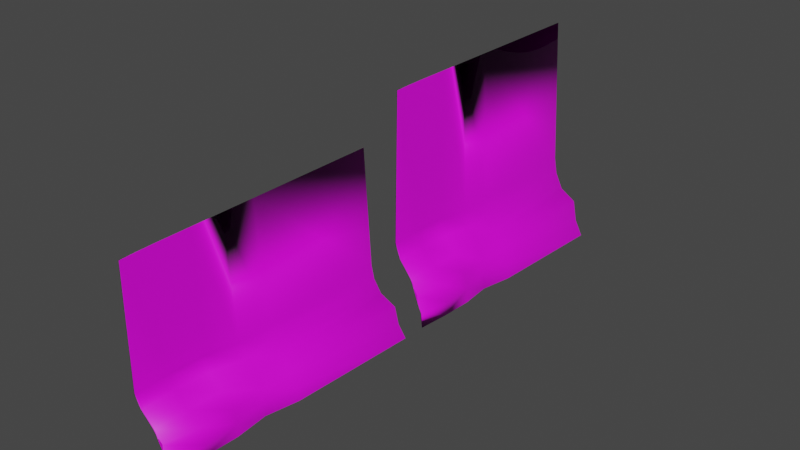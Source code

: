 # Source: InstructiONS_POSTITS.blend  (saved by Blender 2.90.8; exported with 4.5.12 LTS)
import bpy
from mathutils import Matrix  # noqa: F401  (used for matrix-valued properties, if any)

bpy.ops.wm.read_factory_settings(use_empty=True)
scene = bpy.context.scene
scene.name = 'Scene'

# ---- collections
col_collection = bpy.data.collections.new('Collection'); scene.collection.children.link(col_collection)

# ---- images (referenced by path relative to the original .blend; pixels are not part of the script)
import os
ASSET_DIR = os.environ.get("B2B_ASSET_DIR", "")  # directory of the original .blend (textures are referenced by path, not embedded)
HERE = os.path.dirname(os.path.abspath(__file__))  # packed textures are extracted next to this script under _unpacked/

def load_image(name, relpath, width, height, colorspace="sRGB"):
    """Load a texture the original file referenced (path relative to the .blend, or extracted next to this script)."""
    p = next((c for c in (os.path.join(HERE, relpath), os.path.join(ASSET_DIR, relpath)) if relpath and os.path.exists(c)), "")
    if p:
        img = bpy.data.images.load(p, check_existing=True)
        img.name = name
    else:  # same state as the original file: an image datablock whose file is absent (Cycles renders it pink)
        img = bpy.data.images.new(name, width, height)
        img.source = "FILE"
        img.filepath = "//" + (relpath or name)
    img.colorspace_settings.name = colorspace
    return img
img_start_exp_png = load_image('Start_exp.PNG', 'NotesPictures/Start_exp.PNG', 1024, 1024, 'sRGB')
img_platform_png = load_image('Platform.PNG', 'NotesPictures/Platform.PNG', 1024, 1024, 'sRGB')

# ---- materials (node trees are filled in below, after node groups)
mat_material_001 = bpy.data.materials.new('Material.001')
mat_material_001.use_transparent_shadow = False
mat_material_003 = bpy.data.materials.new('Material.003')
mat_material_003.use_transparent_shadow = False

# ---- material node trees
mat_material_001.use_nodes = True; mat_material_001.node_tree.nodes.clear()
_N = mat_material_001.node_tree.nodes; _L = mat_material_001.node_tree.links
n0 = _N.new('ShaderNodeBsdfPrincipled'); n0.name = 'Principled BSDF'; n0.location = (10, 300)
n0.distribution = 'GGX'
n0.subsurface_method = 'BURLEY'
n0.inputs[3].default_value = 1.45
n0.inputs[27].default_value = (0.0, 0.0, 0.0, 1.0)
n0.inputs[28].default_value = 1.0
n1 = _N.new('ShaderNodeOutputMaterial'); n1.name = 'Material Output'; n1.location = (300, 300)
n2 = _N.new('ShaderNodeTexImage'); n2.name = 'Image Texture'; n2.location = (-280, 275)
n2.image = img_start_exp_png
_L.new(n0.outputs[0], n1.inputs[0])
_L.new(n2.outputs[0], n0.inputs[0])
n1.is_active_output = True
mat_material_003.use_nodes = True; mat_material_003.node_tree.nodes.clear()
_N = mat_material_003.node_tree.nodes; _L = mat_material_003.node_tree.links
n0 = _N.new('ShaderNodeBsdfPrincipled'); n0.name = 'Principled BSDF'; n0.location = (10, 300)
n0.distribution = 'GGX'
n0.subsurface_method = 'BURLEY'
n0.inputs[3].default_value = 1.45
n0.inputs[27].default_value = (0.0, 0.0, 0.0, 1.0)
n0.inputs[28].default_value = 1.0
n1 = _N.new('ShaderNodeOutputMaterial'); n1.name = 'Material Output'; n1.location = (300, 300)
n2 = _N.new('ShaderNodeTexImage'); n2.name = 'Image Texture'; n2.location = (-280, 275)
n2.image = img_platform_png
_L.new(n0.outputs[0], n1.inputs[0])
_L.new(n2.outputs[0], n0.inputs[0])
n1.is_active_output = True

# ---- world
world_world = bpy.data.worlds.new('World'); scene.world = world_world
world_world.use_nodes = True; world_world.node_tree.nodes.clear()
_N = world_world.node_tree.nodes; _L = world_world.node_tree.links
n0 = _N.new('ShaderNodeOutputWorld'); n0.name = 'World Output'; n0.location = (300, 300)
n1 = _N.new('ShaderNodeBackground'); n1.name = 'Background'; n1.location = (10, 300)
n1.inputs[0].default_value = (0.05088, 0.05088, 0.05088, 1.0)
_L.new(n1.outputs[0], n0.inputs[0])
n0.is_active_output = True
world_world.color = (0.05088, 0.05088, 0.05088)
world_world.use_sun_shadow = False
world_world.sun_shadow_jitter_overblur = 0.0

# ---- meshes
me_cube_001 = bpy.data.meshes.new('Cube.001')
me_cube_001.from_pydata([(1.0, 1.0, 1.242), (77.27, 1.0, -1.101), (4.404, -1.0, 1.242), (51.81, -1.0, -1.101), (-1.0, 1.0, 1.0), (66.7, 1.0, -1.0), (2.404, -1.0, 1.242), (49.81, -1.0, -1.0), (55.56, 0.0, -1.0), (1.0, 0.0, 1.242), (-1.0, 0.0, 1.0), (65.77, 0.0, -1.101), (12.72, 1.0, -0.2772), (-1.095, -1.0, -0.2967), (0.9055, -1.0, -0.2772), (10.72, 1.0, -0.2772), (16.8, 0.0, -0.2772), (14.8, 0.0, -0.2967), (53.05, -0.25, -1.101), (55.21, -0.5, -1.0), (55.39, -0.75, -1.0), (1.0, -0.25, 1.242), (1.0, -0.5, 1.242), (1.0, -0.75, 1.242), (-1.0, -0.75, 1.0), (-1.0, -0.5, 1.0), (-1.0, -0.25, 1.0), (57.39, -0.75, -1.101), (59.66, -0.5, -1.101), (55.05, -0.25, -1.101), (-1.095, -0.75, -0.2967), (-1.095, -0.5, -0.2772), (11.95, -0.25, -0.2967), (13.95, -0.25, -0.2772), (0.9055, -0.5, -0.2772), (0.9055, -0.75, -0.2772), (17.62, 1.0, -0.4488), (30.46, 1.0, -0.6136), (57.23, 1.0, -0.72), (64.08, 1.0, -0.9431), (9.498, -1.0, -0.4488), (30.47, -1.0, -0.6136), (38.1, -1.0, -0.7783), (51.11, -1.0, -0.9431), (15.62, 1.0, -0.4431), (24.35, 1.0, -0.5838), (41.66, 1.0, -0.7245), (56.32, 1.0, -0.8651), (21.7, 0.0, -0.4488), (34.54, 0.0, -0.6136), (51.69, 0.0, -0.7783), (62.41, 0.0, -0.9431), (19.7, 0.0, -0.4431), (32.54, 0.0, -0.6136), (43.34, 0.0, -0.7245), (55.56, 0.0, -0.8651), (49.11, -1.0, -0.9431), (36.1, -1.0, -0.7245), (27.95, -1.0, -0.6136), (7.498, -1.0, -0.4431), (26.39, -0.25, -0.4488), (39.25, -0.25, -0.6136), (48.8, -0.25, -0.7783), (51.11, -0.25, -0.9431), (13.35, -0.5, -0.4488), (34.52, -0.5, -0.6136), (52.67, -0.5, -0.7783), (59.66, -0.5, -0.9431), (9.498, -0.75, -0.4488), (30.67, -0.75, -0.6136), (48.78, -0.75, -0.7783), (61.35, -0.75, -0.9431), (7.498, -0.75, -0.4431), (21.1, -0.75, -0.5838), (27.47, -0.75, -0.7245), (50.76, -0.75, -0.8651), (7.498, -0.5, -0.4431), (28.67, -0.5, -0.5838), (37.27, -0.5, -0.7245), (44.26, -0.5, -0.8651), (20.54, -0.25, -0.4431), (33.4, -0.25, -0.5838), (33.4, -0.25, -0.7245), (35.71, -0.25, -0.8651)], [], [(23, 24, 6, 2), (14, 2, 6, 13), (17, 10, 4, 15), (20, 27, 3, 7), (35, 23, 2, 14), (15, 4, 0, 12), (12, 0, 9, 16), (5, 1, 11, 8), (32, 26, 10, 17), (0, 4, 10, 9), (80, 32, 17, 52), (36, 12, 16, 48), (44, 15, 12, 36), (68, 35, 14, 40), (52, 17, 15, 44), (40, 14, 13, 59), (48, 16, 33, 60), (60, 33, 34, 64), (64, 34, 35, 68), (59, 13, 30, 72), (72, 30, 31, 76), (76, 31, 32, 80), (13, 6, 24, 30), (30, 24, 25, 31), (31, 25, 26, 32), (16, 9, 21, 33), (33, 21, 22, 34), (34, 22, 23, 35), (8, 11, 29, 18), (18, 29, 28, 19), (19, 28, 27, 20), (9, 10, 26, 21), (21, 26, 25, 22), (22, 25, 24, 23), (19, 79, 83, 18), (79, 78, 82, 83), (78, 77, 81, 82), (77, 76, 80, 81), (20, 75, 79, 19), (75, 74, 78, 79), (74, 73, 77, 78), (73, 72, 76, 77), (7, 56, 75, 20), (56, 57, 74, 75), (57, 58, 73, 74), (58, 59, 72, 73), (28, 67, 71, 27), (67, 66, 70, 71), (66, 65, 69, 70), (65, 64, 68, 69), (29, 63, 67, 28), (63, 62, 66, 67), (62, 61, 65, 66), (61, 60, 64, 65), (11, 51, 63, 29), (51, 50, 62, 63), (50, 49, 61, 62), (49, 48, 60, 61), (3, 43, 56, 7), (43, 42, 57, 56), (42, 41, 58, 57), (41, 40, 59, 58), (8, 55, 47, 5), (55, 54, 46, 47), (54, 53, 45, 46), (53, 52, 44, 45), (27, 71, 43, 3), (71, 70, 42, 43), (70, 69, 41, 42), (69, 68, 40, 41), (5, 47, 39, 1), (47, 46, 38, 39), (46, 45, 37, 38), (45, 44, 36, 37), (1, 39, 51, 11), (39, 38, 50, 51), (38, 37, 49, 50), (37, 36, 48, 49), (18, 83, 55, 8), (83, 82, 54, 55), (82, 81, 53, 54), (81, 80, 52, 53)])
me_cube_001.polygons.foreach_set('use_smooth', [True] * 82)
_uv = me_cube_001.uv_layers.new(name='UVMap')
_uv.uv.foreach_set('vector', [0.625, 0.7188, 0.6402, 0.7188, 0.6402, 0.75, 0.625, 0.75, 0.4629, 0.75, 0.625, 0.75, 0.625, 0.7674, 0.4629, 0.7674, 0.4629, 0.451, 0.625, 0.451, 0.625, 0.4611, 0.4629, 0.4611, 0.3406, 0.7521, 0.375, 0.7188, 0.375, 0.75, 0.3406, 0.7861, 0.156, 0.318, 0.1388, 1.04, 0.0231, 1.026, 0.03903, 0.3052, 0.4629, 0.4611, 0.625, 0.4611, 0.625, 0.5, 0.4629, 0.5, 0.9744, 0.4081, 0.9246, 1.063, 0.4964, 1.063, 0.5067, 0.3567, 0.3542, 0.5, 0.375, 0.5, 0.375, 0.625, 0.3542, 0.625, 0.4629, 0.4485, 0.625, 0.4485, 0.625, 0.451, 0.4629, 0.451, 0.625, 0.5, 0.6402, 0.5, 0.6402, 0.625, 0.625, 0.625, 0.4446, 0.4485, 0.4629, 0.4485, 0.4629, 0.451, 0.4446, 0.451, 0.9807, 0.3107, 0.9744, 0.4081, 0.5067, 0.3567, 0.5091, 0.2745, 0.4478, 0.3705, 0.4651, 0.3705, 0.4651, 0.4106, 0.4478, 0.4106, 0.1579, 0.2365, 0.156, 0.318, 0.03903, 0.3052, 0.04083, 0.2238, 0.4446, 0.451, 0.4629, 0.451, 0.4629, 0.4611, 0.4446, 0.4611, 0.4478, 0.6678, 0.4651, 0.6678, 0.4651, 0.6857, 0.4478, 0.6857, 0.5091, 0.2745, 0.5067, 0.3567, 0.3898, 0.3438, 0.392, 0.2618, 0.392, 0.2618, 0.3898, 0.3438, 0.2729, 0.3309, 0.2749, 0.2491, 0.2749, 0.2491, 0.2729, 0.3309, 0.156, 0.318, 0.1579, 0.2365, 0.4446, 0.4409, 0.4629, 0.4409, 0.4629, 0.4435, 0.4446, 0.4435, 0.4446, 0.4435, 0.4629, 0.4435, 0.4629, 0.446, 0.4446, 0.446, 0.4446, 0.446, 0.4629, 0.446, 0.4629, 0.4485, 0.4446, 0.4485, 0.4629, 0.4409, 0.625, 0.4409, 0.625, 0.4435, 0.4629, 0.4435, 0.4629, 0.4435, 0.625, 0.4435, 0.625, 0.446, 0.4629, 0.446, 0.4629, 0.446, 0.625, 0.446, 0.625, 0.4485, 0.4629, 0.4485, 0.5067, 0.3567, 0.4964, 1.063, 0.3703, 1.07, 0.3898, 0.3438, 0.3898, 0.3438, 0.3703, 1.07, 0.2545, 1.055, 0.2729, 0.3309, 0.2729, 0.3309, 0.2545, 1.055, 0.1388, 1.04, 0.156, 0.318, 0.3542, 0.625, 0.375, 0.625, 0.375, 0.6562, 0.3542, 0.6562, 0.3542, 0.6562, 0.375, 0.6562, 0.375, 0.6875, 0.3542, 0.6875, 0.3406, 0.718, 0.375, 0.6875, 0.375, 0.7188, 0.3406, 0.7521, 0.6189, 0.5392, 0.6333, 0.5392, 0.6333, 0.5713, 0.6189, 0.5713, 0.629, 0.5915, 0.6447, 0.5915, 0.6447, 0.6265, 0.629, 0.6265, 0.625, 0.6875, 0.6402, 0.6875, 0.6402, 0.7188, 0.625, 0.7188, 0.375, 0.446, 0.3919, 0.446, 0.3919, 0.4485, 0.375, 0.4485, 0.3919, 0.446, 0.4094, 0.446, 0.4094, 0.4485, 0.3919, 0.4485, 0.4094, 0.446, 0.427, 0.446, 0.427, 0.4485, 0.4094, 0.4485, 0.427, 0.446, 0.4446, 0.446, 0.4446, 0.4485, 0.427, 0.4485, 0.375, 0.4435, 0.3919, 0.4435, 0.3919, 0.446, 0.375, 0.446, 0.3919, 0.4435, 0.4094, 0.4435, 0.4094, 0.446, 0.3919, 0.446, 0.4094, 0.4435, 0.427, 0.4435, 0.427, 0.446, 0.4094, 0.446, 0.427, 0.4435, 0.4446, 0.4435, 0.4446, 0.446, 0.427, 0.446, 0.375, 0.4409, 0.3919, 0.4409, 0.3919, 0.4435, 0.375, 0.4435, 0.3919, 0.4409, 0.4094, 0.4409, 0.4094, 0.4435, 0.3919, 0.4435, 0.4094, 0.4409, 0.427, 0.4409, 0.427, 0.4435, 0.4094, 0.4435, 0.427, 0.4409, 0.4446, 0.4409, 0.4446, 0.4435, 0.427, 0.4435, 0.2828, -0.06183, 0.2809, 0.01349, 0.1635, 0.00139, 0.1652, -0.07375, 0.2809, 0.01349, 0.2789, 0.09204, 0.1616, 0.07975, 0.1635, 0.00139, 0.2789, 0.09204, 0.2769, 0.1706, 0.1597, 0.1581, 0.1616, 0.07975, 0.2769, 0.1706, 0.2749, 0.2491, 0.1579, 0.2365, 0.1597, 0.1581, 0.4004, -0.04991, 0.3984, 0.02559, 0.2809, 0.01349, 0.2828, -0.06183, 0.3984, 0.02559, 0.3962, 0.1043, 0.2789, 0.09204, 0.2809, 0.01349, 0.3962, 0.1043, 0.3941, 0.1831, 0.2769, 0.1706, 0.2789, 0.09204, 0.3941, 0.1831, 0.392, 0.2618, 0.2749, 0.2491, 0.2769, 0.1706, 0.518, -0.03799, 0.5158, 0.03769, 0.3984, 0.02559, 0.4004, -0.04991, 0.5158, 0.03769, 0.5136, 0.1166, 0.3962, 0.1043, 0.3984, 0.02559, 0.5136, 0.1166, 0.5113, 0.1956, 0.3941, 0.1831, 0.3962, 0.1043, 0.5113, 0.1956, 0.5091, 0.2745, 0.392, 0.2618, 0.3941, 0.1831, 0.3817, 0.6678, 0.3977, 0.6678, 0.3977, 0.6857, 0.3817, 0.6857, 0.3977, 0.6678, 0.4144, 0.6678, 0.4144, 0.6857, 0.3977, 0.6857, 0.4094, 0.75, 0.427, 0.75, 0.427, 0.7674, 0.4094, 0.7674, 0.427, 0.75, 0.4446, 0.75, 0.4446, 0.7674, 0.427, 0.7674, 0.375, 0.451, 0.3919, 0.451, 0.3919, 0.4611, 0.375, 0.4611, 0.3919, 0.451, 0.4094, 0.451, 0.4094, 0.4611, 0.3919, 0.4611, 0.4144, 0.3602, 0.4311, 0.3602, 0.4311, 0.3705, 0.4144, 0.3705, 0.4311, 0.3602, 0.4478, 0.3602, 0.4478, 0.3705, 0.4311, 0.3705, 0.1652, -0.07375, 0.1635, 0.00139, 0.04601, 0.05413, 0.04767, -0.02083, 0.1635, 0.00139, 0.1616, 0.07975, 0.04428, 0.06746, 0.04601, 0.05413, 0.1616, 0.07975, 0.1597, 0.1581, 0.04256, 0.1456, 0.04428, 0.06746, 0.1597, 0.1581, 0.1579, 0.2365, 0.04083, 0.2238, 0.04256, 0.1456, 0.3707, 0.3728, 0.3881, 0.3728, 0.3881, 0.4164, 0.3707, 0.4164, 0.3977, 0.3705, 0.4144, 0.3705, 0.4144, 0.4106, 0.3977, 0.4106, 0.4144, 0.3705, 0.4311, 0.3705, 0.4311, 0.4106, 0.4144, 0.4106, 0.4311, 0.3705, 0.4478, 0.3705, 0.4478, 0.4106, 0.4311, 0.4106, 0.9883, 0.00968, 0.9856, 0.0861, 0.5158, 0.03769, 0.518, -0.03799, 0.9856, 0.0861, 0.9863, 0.1658, 0.5136, 0.1166, 0.5158, 0.03769, 0.9863, 0.1658, 0.987, 0.231, 0.5113, 0.1956, 0.5136, 0.1166, 0.987, 0.231, 0.9807, 0.3107, 0.5091, 0.2745, 0.5113, 0.1956, 0.375, 0.4485, 0.3919, 0.4485, 0.3919, 0.451, 0.375, 0.451, 0.3919, 0.4485, 0.4094, 0.4485, 0.4094, 0.451, 0.3919, 0.451, 0.4094, 0.4485, 0.427, 0.4485, 0.427, 0.451, 0.4094, 0.451, 0.427, 0.4485, 0.4446, 0.4485, 0.4446, 0.451, 0.427, 0.451])
me_cube_001.materials.append(mat_material_001)
me_cube_001.use_remesh_preserve_volume = False
me_cube_001.use_remesh_preserve_attributes = False
me_cube_001.use_mirror_vertex_groups = False
me_cube_001.update()
me_cube_002 = bpy.data.meshes.new('Cube.002')
me_cube_002.from_pydata([(1.0, 1.0, 0.8369), (77.27, 1.0, -0.9336), (4.404, -1.0, 0.8369), (51.81, -1.0, -0.9336), (-1.0, 1.0, 0.6541), (66.7, 1.0, -0.8572), (2.404, -1.0, 0.8369), (49.81, -1.0, -0.8572), (55.56, 0.0, -0.8572), (1.0, 0.0, 0.8369), (-1.0, 0.0, 0.6541), (65.77, 0.0, -0.9336), (12.72, 1.0, -0.311), (-1.095, -1.0, -0.3257), (0.9055, -1.0, -0.311), (10.72, 1.0, -0.311), (16.8, 0.0, -0.311), (14.8, 0.0, -0.3257), (53.05, -0.25, -0.9336), (55.21, -0.5, -0.8572), (55.39, -0.75, -0.8572), (1.0, -0.25, 0.8369), (1.0, -0.5, 0.8369), (1.0, -0.75, 0.8369), (-1.0, -0.75, 0.6541), (-1.0, -0.5, 0.6541), (-1.0, -0.25, 0.6541), (57.39, -0.75, -0.9336), (59.66, -0.5, -0.9336), (55.05, -0.25, -0.9336), (-1.095, -0.75, -0.3257), (-1.095, -0.5, -0.311), (11.95, -0.25, -0.3257), (13.95, -0.25, -0.311), (0.9055, -0.5, -0.311), (0.9055, -0.75, -0.311), (17.62, 1.0, -0.4406), (30.46, 1.0, -0.5651), (57.23, 1.0, -0.6456), (64.08, 1.0, -0.8142), (9.498, -1.0, -0.4406), (30.47, -1.0, -0.5651), (38.1, -1.0, -0.6897), (51.11, -1.0, -0.8142), (15.62, 1.0, -0.4364), (24.35, 1.0, -0.5427), (41.66, 1.0, -0.6489), (56.32, 1.0, -0.7552), (21.7, 0.0, -0.4406), (34.54, 0.0, -0.5651), (51.69, 0.0, -0.6897), (62.41, 0.0, -0.8142), (19.7, 0.0, -0.4364), (32.54, 0.0, -0.5651), (43.34, 0.0, -0.6489), (55.56, 0.0, -0.7552), (49.11, -1.0, -0.8142), (36.1, -1.0, -0.6489), (27.95, -1.0, -0.5651), (7.498, -1.0, -0.4364), (26.39, -0.25, -0.4406), (39.25, -0.25, -0.5651), (48.8, -0.25, -0.6897), (51.11, -0.25, -0.8142), (13.35, -0.5, -0.4406), (34.52, -0.5, -0.5651), (52.67, -0.5, -0.6897), (59.66, -0.5, -0.8142), (9.498, -0.75, -0.4406), (30.67, -0.75, -0.5651), (48.78, -0.75, -0.6897), (61.35, -0.75, -0.8142), (7.498, -0.75, -0.4364), (21.1, -0.75, -0.5427), (27.47, -0.75, -0.6489), (50.76, -0.75, -0.7552), (7.498, -0.5, -0.4364), (28.67, -0.5, -0.5427), (37.27, -0.5, -0.6489), (44.26, -0.5, -0.7552), (20.54, -0.25, -0.4364), (33.4, -0.25, -0.5427), (33.4, -0.25, -0.6489), (35.71, -0.25, -0.7552)], [], [(23, 24, 6, 2), (14, 2, 6, 13), (17, 10, 4, 15), (20, 27, 3, 7), (35, 23, 2, 14), (15, 4, 0, 12), (12, 0, 9, 16), (5, 1, 11, 8), (32, 26, 10, 17), (0, 4, 10, 9), (80, 32, 17, 52), (36, 12, 16, 48), (44, 15, 12, 36), (68, 35, 14, 40), (52, 17, 15, 44), (40, 14, 13, 59), (48, 16, 33, 60), (60, 33, 34, 64), (64, 34, 35, 68), (59, 13, 30, 72), (72, 30, 31, 76), (76, 31, 32, 80), (13, 6, 24, 30), (30, 24, 25, 31), (31, 25, 26, 32), (16, 9, 21, 33), (33, 21, 22, 34), (34, 22, 23, 35), (8, 11, 29, 18), (18, 29, 28, 19), (19, 28, 27, 20), (9, 10, 26, 21), (21, 26, 25, 22), (22, 25, 24, 23), (19, 79, 83, 18), (79, 78, 82, 83), (78, 77, 81, 82), (77, 76, 80, 81), (20, 75, 79, 19), (75, 74, 78, 79), (74, 73, 77, 78), (73, 72, 76, 77), (7, 56, 75, 20), (56, 57, 74, 75), (57, 58, 73, 74), (58, 59, 72, 73), (28, 67, 71, 27), (67, 66, 70, 71), (66, 65, 69, 70), (65, 64, 68, 69), (29, 63, 67, 28), (63, 62, 66, 67), (62, 61, 65, 66), (61, 60, 64, 65), (11, 51, 63, 29), (51, 50, 62, 63), (50, 49, 61, 62), (49, 48, 60, 61), (3, 43, 56, 7), (43, 42, 57, 56), (42, 41, 58, 57), (41, 40, 59, 58), (8, 55, 47, 5), (55, 54, 46, 47), (54, 53, 45, 46), (53, 52, 44, 45), (27, 71, 43, 3), (71, 70, 42, 43), (70, 69, 41, 42), (69, 68, 40, 41), (5, 47, 39, 1), (47, 46, 38, 39), (46, 45, 37, 38), (45, 44, 36, 37), (1, 39, 51, 11), (39, 38, 50, 51), (38, 37, 49, 50), (37, 36, 48, 49), (18, 83, 55, 8), (83, 82, 54, 55), (82, 81, 53, 54), (81, 80, 52, 53)])
me_cube_002.polygons.foreach_set('use_smooth', [True] * 82)
_uv = me_cube_002.uv_layers.new(name='UVMap')
_uv.uv.foreach_set('vector', [0.625, 0.7188, 0.6402, 0.7188, 0.6402, 0.75, 0.625, 0.75, 0.4629, 0.7285, 0.625, 0.7285, 0.625, 0.7429, 0.4629, 0.7429, 0.4629, 0.451, 0.625, 0.451, 0.625, 0.4611, 0.4629, 0.4611, 0.3406, 0.7521, 0.375, 0.7188, 0.375, 0.75, 0.3406, 0.7861, 0.156, 0.3709, 0.1388, 0.9689, 0.0231, 0.9568, 0.03903, 0.3603, 0.4629, 0.4611, 0.625, 0.4611, 0.625, 0.5, 0.4629, 0.5, 0.9744, 0.4455, 0.9246, 0.9876, 0.4964, 0.9872, 0.5067, 0.4029, 0.3542, 0.5, 0.375, 0.5, 0.375, 0.625, 0.3542, 0.625, 0.4629, 0.4485, 0.625, 0.4485, 0.625, 0.451, 0.4629, 0.451, 0.625, 0.5, 0.6402, 0.5, 0.6402, 0.625, 0.625, 0.625, 0.4446, 0.4485, 0.4629, 0.4485, 0.4629, 0.451, 0.4446, 0.451, 0.9807, 0.3648, 0.9744, 0.4455, 0.5067, 0.4029, 0.5091, 0.3348, 0.4478, 0.3705, 0.4651, 0.3705, 0.4651, 0.4106, 0.4478, 0.4106, 0.1579, 0.3034, 0.156, 0.3709, 0.03903, 0.3603, 0.04083, 0.2929, 0.4446, 0.451, 0.4629, 0.451, 0.4629, 0.4611, 0.4446, 0.4611, 0.4478, 0.6604, 0.4651, 0.6604, 0.4651, 0.6752, 0.4478, 0.6752, 0.5091, 0.3348, 0.5067, 0.4029, 0.3898, 0.3922, 0.392, 0.3244, 0.392, 0.3244, 0.3898, 0.3922, 0.2729, 0.3816, 0.2749, 0.3139, 0.2749, 0.3139, 0.2729, 0.3816, 0.156, 0.3709, 0.1579, 0.3034, 0.4446, 0.4409, 0.4629, 0.4409, 0.4629, 0.4435, 0.4446, 0.4435, 0.4446, 0.4435, 0.4629, 0.4435, 0.4629, 0.446, 0.4446, 0.446, 0.4446, 0.446, 0.4629, 0.446, 0.4629, 0.4485, 0.4446, 0.4485, 0.4629, 0.4409, 0.625, 0.4409, 0.625, 0.4435, 0.4629, 0.4435, 0.4629, 0.4435, 0.625, 0.4435, 0.625, 0.446, 0.4629, 0.446, 0.4629, 0.446, 0.625, 0.446, 0.625, 0.4485, 0.4629, 0.4485, 0.5067, 0.4029, 0.4964, 0.9872, 0.3703, 0.9931, 0.3898, 0.3922, 0.3898, 0.3922, 0.3703, 0.9931, 0.2545, 0.981, 0.2729, 0.3816, 0.2729, 0.3816, 0.2545, 0.981, 0.1388, 0.9689, 0.156, 0.3709, 0.3542, 0.625, 0.375, 0.625, 0.375, 0.6562, 0.3542, 0.6562, 0.3542, 0.6562, 0.375, 0.6562, 0.375, 0.6875, 0.3542, 0.6875, 0.3406, 0.718, 0.375, 0.6875, 0.375, 0.7188, 0.3406, 0.7521, 0.6189, 0.5392, 0.6333, 0.5392, 0.6333, 0.5713, 0.6189, 0.5713, 0.629, 0.5915, 0.6447, 0.5915, 0.6447, 0.6265, 0.629, 0.6265, 0.625, 0.6875, 0.6402, 0.6875, 0.6402, 0.7188, 0.625, 0.7188, 0.375, 0.446, 0.3919, 0.446, 0.3919, 0.4485, 0.375, 0.4485, 0.3919, 0.446, 0.4094, 0.446, 0.4094, 0.4485, 0.3919, 0.4485, 0.4094, 0.446, 0.427, 0.446, 0.427, 0.4485, 0.4094, 0.4485, 0.427, 0.446, 0.4446, 0.446, 0.4446, 0.4485, 0.427, 0.4485, 0.375, 0.4435, 0.3919, 0.4435, 0.3919, 0.446, 0.375, 0.446, 0.3919, 0.4435, 0.4094, 0.4435, 0.4094, 0.446, 0.3919, 0.446, 0.4094, 0.4435, 0.427, 0.4435, 0.427, 0.446, 0.4094, 0.446, 0.427, 0.4435, 0.4446, 0.4435, 0.4446, 0.446, 0.427, 0.446, 0.375, 0.4409, 0.3919, 0.4409, 0.3919, 0.4435, 0.375, 0.4435, 0.3919, 0.4409, 0.4094, 0.4409, 0.4094, 0.4435, 0.3919, 0.4435, 0.4094, 0.4409, 0.427, 0.4409, 0.427, 0.4435, 0.4094, 0.4435, 0.427, 0.4409, 0.4446, 0.4409, 0.4446, 0.4435, 0.427, 0.4435, 0.2828, 0.05644, 0.2809, 0.1188, 0.1635, 0.1088, 0.1652, 0.04657, 0.2809, 0.1188, 0.2789, 0.1838, 0.1616, 0.1736, 0.1635, 0.1088, 0.2789, 0.1838, 0.2769, 0.2488, 0.1597, 0.2385, 0.1616, 0.1736, 0.2769, 0.2488, 0.2749, 0.3139, 0.1579, 0.3034, 0.1597, 0.2385, 0.4004, 0.0663, 0.3984, 0.1288, 0.2809, 0.1188, 0.2828, 0.05644, 0.3984, 0.1288, 0.3962, 0.194, 0.2789, 0.1838, 0.2809, 0.1188, 0.3962, 0.194, 0.3941, 0.2592, 0.2769, 0.2488, 0.2789, 0.1838, 0.3941, 0.2592, 0.392, 0.3244, 0.2749, 0.3139, 0.2769, 0.2488, 0.518, 0.07617, 0.5158, 0.1388, 0.3984, 0.1288, 0.4004, 0.0663, 0.5158, 0.1388, 0.5136, 0.2042, 0.3962, 0.194, 0.3984, 0.1288, 0.5136, 0.2042, 0.5113, 0.2695, 0.3941, 0.2592, 0.3962, 0.194, 0.5113, 0.2695, 0.5091, 0.3348, 0.392, 0.3244, 0.3941, 0.2592, 0.3817, 0.6604, 0.3977, 0.6604, 0.3977, 0.6752, 0.3817, 0.6752, 0.3977, 0.6604, 0.4144, 0.6604, 0.4144, 0.6752, 0.3977, 0.6752, 0.4094, 0.7285, 0.427, 0.7285, 0.427, 0.7429, 0.4094, 0.7429, 0.427, 0.7285, 0.4446, 0.7285, 0.4446, 0.7429, 0.427, 0.7429, 0.375, 0.451, 0.3919, 0.451, 0.3919, 0.4611, 0.375, 0.4611, 0.3919, 0.451, 0.4094, 0.451, 0.4094, 0.4611, 0.3919, 0.4611, 0.4144, 0.3602, 0.4311, 0.3602, 0.4311, 0.3705, 0.4144, 0.3705, 0.4311, 0.3602, 0.4478, 0.3602, 0.4478, 0.3705, 0.4311, 0.3705, 0.1652, 0.04657, 0.1635, 0.1088, 0.04601, 0.1524, 0.04767, 0.09038, 0.1635, 0.1088, 0.1616, 0.1736, 0.04428, 0.1635, 0.04601, 0.1524, 0.1616, 0.1736, 0.1597, 0.2385, 0.04256, 0.2282, 0.04428, 0.1635, 0.1597, 0.2385, 0.1579, 0.3034, 0.04083, 0.2929, 0.04256, 0.2282, 0.3707, 0.3728, 0.3881, 0.3728, 0.3881, 0.4164, 0.3707, 0.4164, 0.3977, 0.3705, 0.4144, 0.3705, 0.4144, 0.4106, 0.3977, 0.4106, 0.4144, 0.3705, 0.4311, 0.3705, 0.4311, 0.4106, 0.4144, 0.4106, 0.4311, 0.3705, 0.4478, 0.3705, 0.4478, 0.4106, 0.4311, 0.4106, 0.9883, 0.1156, 0.9856, 0.1789, 0.5158, 0.1388, 0.518, 0.07617, 0.9856, 0.1789, 0.9863, 0.2449, 0.5136, 0.2042, 0.5158, 0.1388, 0.9863, 0.2449, 0.987, 0.2988, 0.5113, 0.2695, 0.5136, 0.2042, 0.987, 0.2988, 0.9807, 0.3648, 0.5091, 0.3348, 0.5113, 0.2695, 0.375, 0.4485, 0.3919, 0.4485, 0.3919, 0.451, 0.375, 0.451, 0.3919, 0.4485, 0.4094, 0.4485, 0.4094, 0.451, 0.3919, 0.451, 0.4094, 0.4485, 0.427, 0.4485, 0.427, 0.451, 0.4094, 0.451, 0.427, 0.4485, 0.4446, 0.4485, 0.4446, 0.451, 0.427, 0.451])
me_cube_002.materials.append(mat_material_003)
me_cube_002.use_remesh_preserve_volume = False
me_cube_002.use_remesh_preserve_attributes = False
me_cube_002.use_mirror_vertex_groups = False
me_cube_002.update()

# ---- objects
ob_postit_001 = bpy.data.objects.new('Postit.001', me_cube_001)
ob_postit_002 = bpy.data.objects.new('Postit.002', me_cube_002)

# ---- transforms, parenting, visibility, modifiers, constraints
ob_postit_001.location = (0.00344, 1.767, -0.5997)
ob_postit_001.scale = (0.0002507, 0.05266, 0.03998)
ob_postit_001.lock_rotations_4d = False
ob_postit_001.empty_display_type = 'ARROWS'
ob_postit_001.lineart.crease_threshold = 0.0
ob_postit_002.location = (0.00344, 1.644, -0.5997)
ob_postit_002.scale = (0.0002507, 0.05266, 0.03998)
ob_postit_002.lock_rotations_4d = False
ob_postit_002.empty_display_type = 'ARROWS'
ob_postit_002.lineart.crease_threshold = 0.0

# ---- collection membership
col_collection.objects.link(ob_postit_001)
col_collection.objects.link(ob_postit_002)

# ---- scene / render settings (as saved in the file)
scene.frame_start = 1; scene.frame_end = 250; scene.frame_set(1)
scene.render.engine = 'BLENDER_EEVEE_NEXT'
scene.cycles.use_denoising = False
scene.cycles.samples = 128
scene.cycles.sampling_pattern = 'TABULATED_SOBOL'
scene.cycles.use_adaptive_sampling = False
scene.cycles.use_light_tree = False
scene.view_settings.view_transform = 'Filmic'
bpy.context.view_layer.update()

# ---- added for rendering (the .blend has no active camera and no usable light): camera, sun
cam_auto = bpy.data.cameras.new('AutoCamera')
cam_auto.lens = 50.0
cam_auto.sensor_width = 36.0
cam_auto.clip_end = 1000.0
ob_auto_camera = bpy.data.objects.new('AutoCamera', cam_auto)
scene.collection.objects.link(ob_auto_camera)
ob_auto_camera.location = (0.241847, 1.43067, -0.413797)
ob_auto_camera.rotation_euler = (1.09748, -7.21219e-08, 0.694738)
scene.camera = ob_auto_camera
light_auto_sun = bpy.data.lights.new('AutoSun', 'SUN')
light_auto_sun.energy = 3.0
light_auto_sun.angle = 0.0523599
ob_auto_sun = bpy.data.objects.new('AutoSun', light_auto_sun)
scene.collection.objects.link(ob_auto_sun)
ob_auto_sun.rotation_euler = (0.872665, 0.174533, 0.523599)
bpy.context.view_layer.update()
